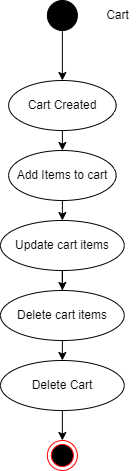

The diagram above was exported from draw.io. Its source (the exported page's mxGraphModel, read from the mxfile embedded in the PNG):
<mxGraphModel dx="1038" dy="641" grid="1" gridSize="10" guides="1" tooltips="1" connect="1" arrows="1" fold="1" page="1" pageScale="1" pageWidth="850" pageHeight="1100" math="0" shadow="0">
  <root>
    <mxCell id="0" />
    <mxCell id="1" parent="0" />
    <mxCell id="756NPVrHO2rYa5U6x7f1-2" value="" style="ellipse;html=1;shape=endState;fillColor=#000000;strokeColor=#ff0000;" vertex="1" parent="1">
      <mxGeometry x="373.87" y="470" width="30" height="30" as="geometry" />
    </mxCell>
    <mxCell id="756NPVrHO2rYa5U6x7f1-3" style="edgeStyle=orthogonalEdgeStyle;rounded=0;orthogonalLoop=1;jettySize=auto;html=1;exitX=0.5;exitY=1;exitDx=0;exitDy=0;" edge="1" parent="1" source="756NPVrHO2rYa5U6x7f1-4" target="756NPVrHO2rYa5U6x7f1-6">
      <mxGeometry relative="1" as="geometry" />
    </mxCell>
    <mxCell id="756NPVrHO2rYa5U6x7f1-4" value="" style="ellipse;whiteSpace=wrap;html=1;aspect=fixed;fillColor=#000000;" vertex="1" parent="1">
      <mxGeometry x="373.88" y="30" width="30" height="30" as="geometry" />
    </mxCell>
    <mxCell id="756NPVrHO2rYa5U6x7f1-5" style="edgeStyle=orthogonalEdgeStyle;rounded=0;orthogonalLoop=1;jettySize=auto;html=1;exitX=0.5;exitY=1;exitDx=0;exitDy=0;entryX=0.5;entryY=0;entryDx=0;entryDy=0;" edge="1" parent="1" source="756NPVrHO2rYa5U6x7f1-6" target="756NPVrHO2rYa5U6x7f1-10">
      <mxGeometry relative="1" as="geometry" />
    </mxCell>
    <mxCell id="756NPVrHO2rYa5U6x7f1-6" value="Cart Created" style="ellipse;whiteSpace=wrap;html=1;fillColor=#FFFFFF;" vertex="1" parent="1">
      <mxGeometry x="335.13" y="110" width="107.5" height="50" as="geometry" />
    </mxCell>
    <mxCell id="756NPVrHO2rYa5U6x7f1-8" value="Cart" style="text;html=1;align=center;verticalAlign=middle;resizable=0;points=[];autosize=1;strokeColor=none;fillColor=none;" vertex="1" parent="1">
      <mxGeometry x="423.88" y="35" width="40" height="20" as="geometry" />
    </mxCell>
    <mxCell id="756NPVrHO2rYa5U6x7f1-9" style="edgeStyle=orthogonalEdgeStyle;rounded=0;orthogonalLoop=1;jettySize=auto;html=1;exitX=0.5;exitY=1;exitDx=0;exitDy=0;entryX=0.5;entryY=0;entryDx=0;entryDy=0;" edge="1" parent="1" source="756NPVrHO2rYa5U6x7f1-10" target="756NPVrHO2rYa5U6x7f1-12">
      <mxGeometry relative="1" as="geometry" />
    </mxCell>
    <mxCell id="756NPVrHO2rYa5U6x7f1-10" value="Add Items to cart" style="ellipse;whiteSpace=wrap;html=1;fillColor=#FFFFFF;" vertex="1" parent="1">
      <mxGeometry x="335.14" y="180" width="107.5" height="50" as="geometry" />
    </mxCell>
    <mxCell id="756NPVrHO2rYa5U6x7f1-11" style="edgeStyle=orthogonalEdgeStyle;rounded=0;orthogonalLoop=1;jettySize=auto;html=1;exitX=0.5;exitY=1;exitDx=0;exitDy=0;" edge="1" parent="1" source="756NPVrHO2rYa5U6x7f1-12" target="756NPVrHO2rYa5U6x7f1-14">
      <mxGeometry relative="1" as="geometry" />
    </mxCell>
    <mxCell id="756NPVrHO2rYa5U6x7f1-12" value="Update cart items" style="ellipse;whiteSpace=wrap;html=1;fillColor=#FFFFFF;" vertex="1" parent="1">
      <mxGeometry x="327" y="250" width="123.75" height="50" as="geometry" />
    </mxCell>
    <mxCell id="756NPVrHO2rYa5U6x7f1-19" style="edgeStyle=orthogonalEdgeStyle;rounded=0;orthogonalLoop=1;jettySize=auto;html=1;exitX=0.5;exitY=1;exitDx=0;exitDy=0;entryX=0.5;entryY=0;entryDx=0;entryDy=0;" edge="1" parent="1" source="756NPVrHO2rYa5U6x7f1-14" target="756NPVrHO2rYa5U6x7f1-18">
      <mxGeometry relative="1" as="geometry" />
    </mxCell>
    <mxCell id="756NPVrHO2rYa5U6x7f1-14" value="Delete cart items" style="ellipse;whiteSpace=wrap;html=1;fillColor=#FFFFFF;" vertex="1" parent="1">
      <mxGeometry x="327.01" y="320" width="123.75" height="50" as="geometry" />
    </mxCell>
    <mxCell id="756NPVrHO2rYa5U6x7f1-17" style="edgeStyle=orthogonalEdgeStyle;rounded=0;orthogonalLoop=1;jettySize=auto;html=1;exitX=0.5;exitY=1;exitDx=0;exitDy=0;entryX=0.5;entryY=0;entryDx=0;entryDy=0;" edge="1" parent="1" source="756NPVrHO2rYa5U6x7f1-18" target="756NPVrHO2rYa5U6x7f1-2">
      <mxGeometry relative="1" as="geometry" />
    </mxCell>
    <mxCell id="756NPVrHO2rYa5U6x7f1-18" value="Delete Cart" style="ellipse;whiteSpace=wrap;html=1;fillColor=#FFFFFF;" vertex="1" parent="1">
      <mxGeometry x="326.99" y="390" width="123.75" height="50" as="geometry" />
    </mxCell>
  </root>
</mxGraphModel>